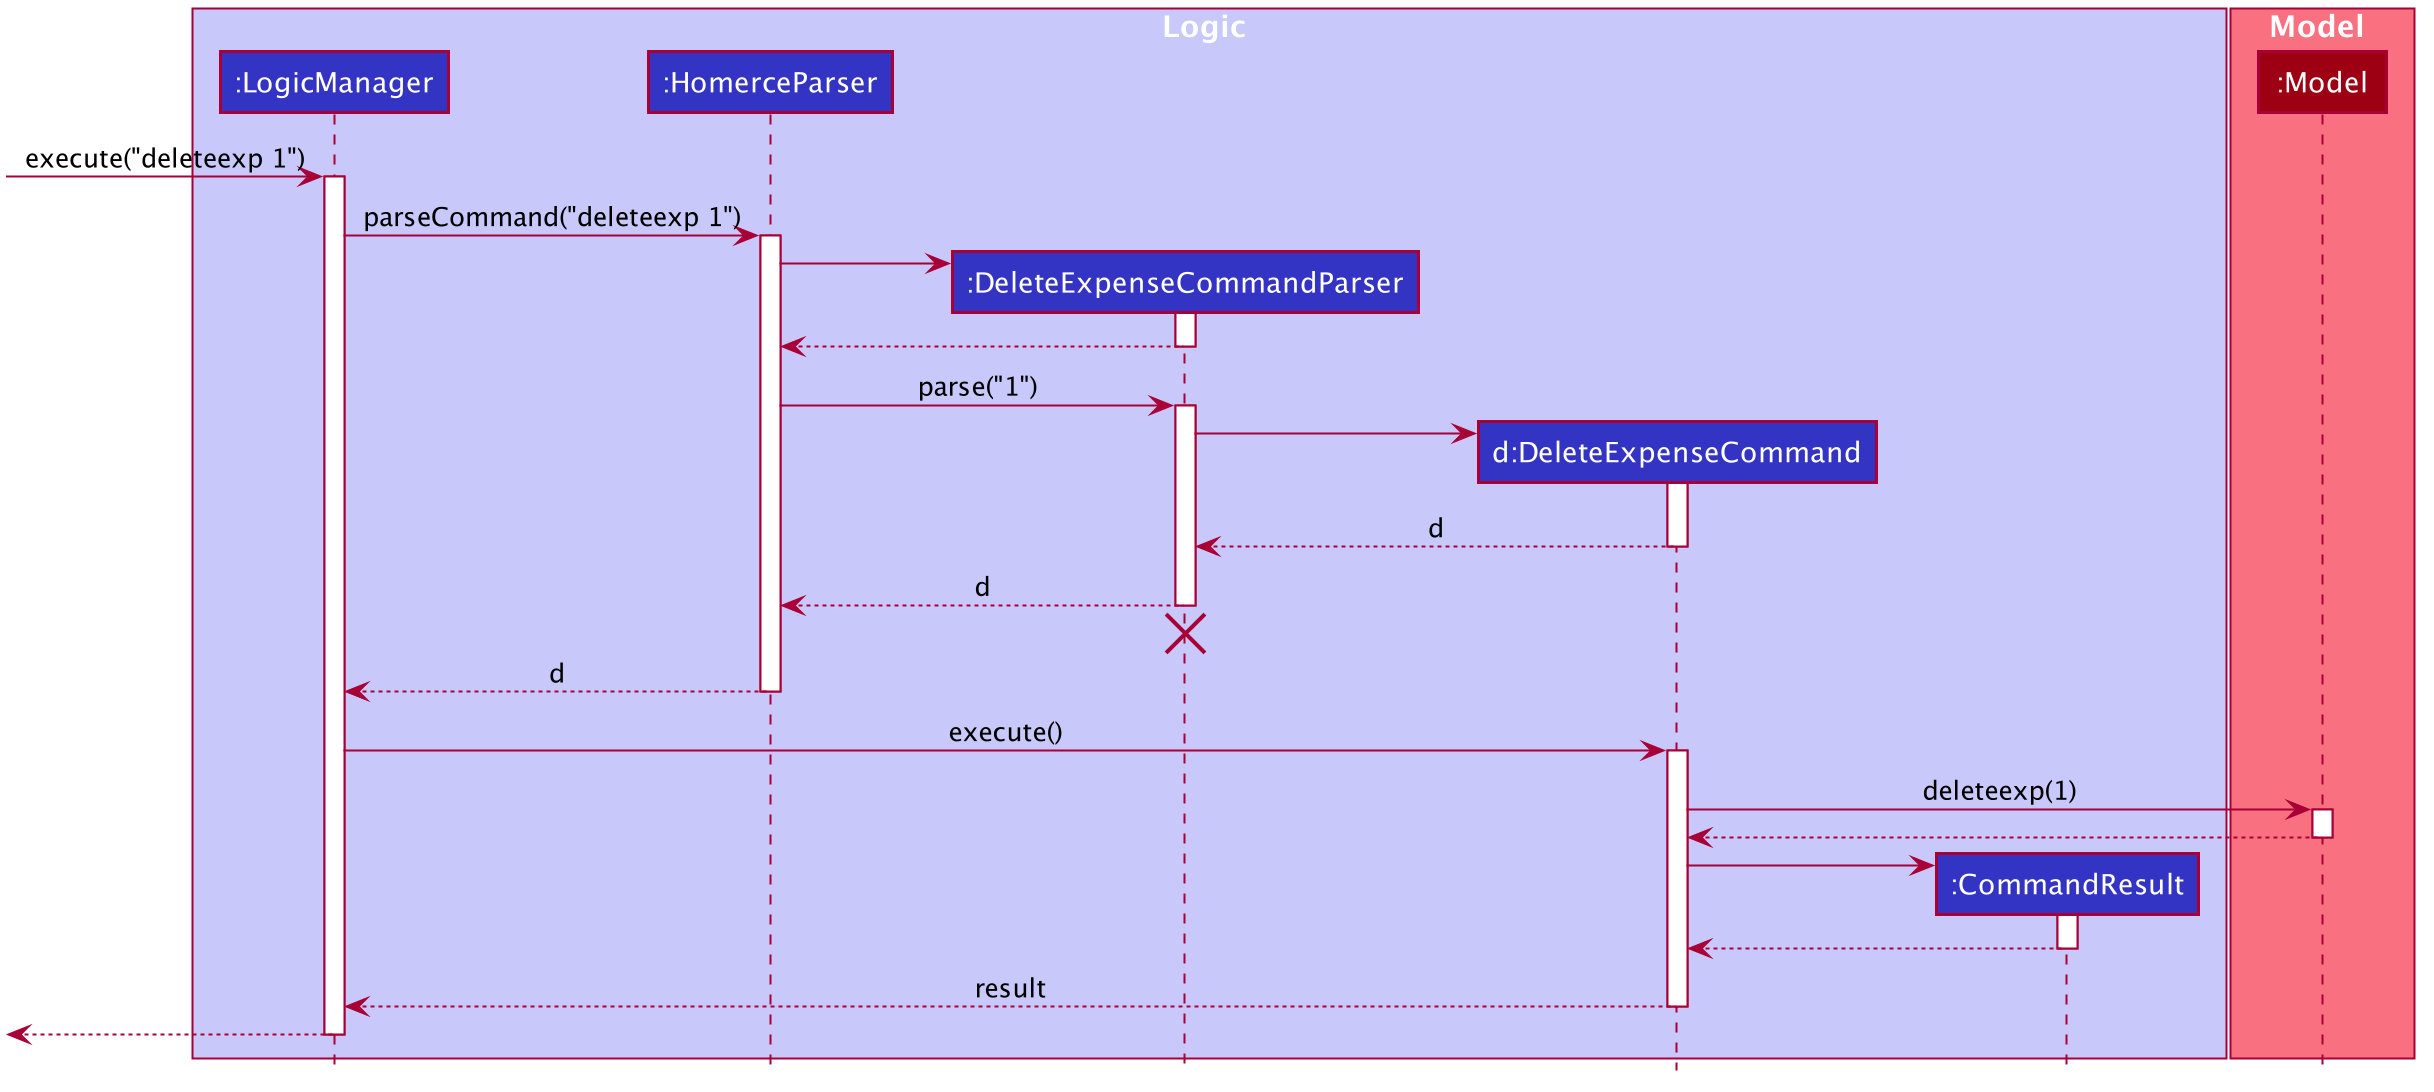

The diagram above was rendered by PlantUML. Its source (embedded in the PNG):
@startuml








skinparam BackgroundColor #FFFFFFF

skinparam Shadowing false

skinparam Class {
    FontColor #FFFFFF
    BorderThickness 1
    BorderColor #FFFFFF
    StereotypeFontColor #FFFFFF
    FontName Arial
    AttributeFontColor #FFFFFF
    AttributeIconSize 0
}

skinparam Actor {
    BorderColor #000000
    Color #000000
    FontName Arial
}

skinparam Sequence {
    MessageAlign center
    BoxFontSize 15
    BoxPadding 0
    BoxFontColor #FFFFFF
    FontName Arial
}

skinparam Participant {
    FontColor #FFFFFFF
    Padding 20
}

skinparam MinClassWidth 50
skinparam ParticipantPadding 10
skinparam Shadowing false
skinparam DefaultTextAlignment center
skinparam packageStyle Rectangle

hide footbox
hide circle
hide members

box Logic #C8C8FA
participant ":LogicManager" as LogicManager #3333C4
participant ":HomerceParser" as HomerceParser #3333C4
participant ":DeleteExpenseCommandParser" as DeleteExpenseCommandParser #3333C4
participant "d:DeleteExpenseCommand" as DeleteExpenseCommand #3333C4
participant ":CommandResult" as CommandResult #3333C4
end box

box Model #F97181
participant ":Model" as Model #9D0012
end box

[-> LogicManager : execute("deleteexp 1")
activate LogicManager

LogicManager -> HomerceParser : parseCommand("deleteexp 1")
activate HomerceParser

create DeleteExpenseCommandParser
HomerceParser -> DeleteExpenseCommandParser
activate DeleteExpenseCommandParser

DeleteExpenseCommandParser --> HomerceParser
deactivate DeleteExpenseCommandParser

HomerceParser -> DeleteExpenseCommandParser : parse("1")
activate DeleteExpenseCommandParser

create DeleteExpenseCommand
DeleteExpenseCommandParser -> DeleteExpenseCommand
activate DeleteExpenseCommand

DeleteExpenseCommand --> DeleteExpenseCommandParser : d
deactivate DeleteExpenseCommand

DeleteExpenseCommandParser --> HomerceParser : d
deactivate DeleteExpenseCommandParser
DeleteExpenseCommandParser -[hidden]-> HomerceParser
destroy DeleteExpenseCommandParser

HomerceParser --> LogicManager : d
deactivate HomerceParser

LogicManager -> DeleteExpenseCommand : execute()
activate DeleteExpenseCommand

DeleteExpenseCommand -> Model : deleteexp(1)
activate Model

Model --> DeleteExpenseCommand
deactivate Model

create CommandResult
DeleteExpenseCommand -> CommandResult
activate CommandResult

CommandResult --> DeleteExpenseCommand
deactivate CommandResult

DeleteExpenseCommand --> LogicManager : result
deactivate DeleteExpenseCommand

[<--LogicManager
deactivate LogicManager
@enduml